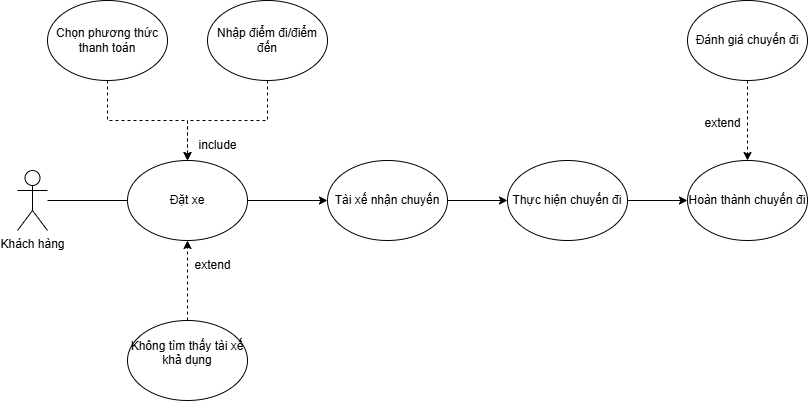

The diagram above was exported from draw.io. Its source (the exported page's mxGraphModel, read from the mxfile embedded in the PNG):
<mxGraphModel dx="1050" dy="557" grid="1" gridSize="10" guides="1" tooltips="1" connect="1" arrows="1" fold="1" page="1" pageScale="1" pageWidth="827" pageHeight="1169" math="0" shadow="0">
  <root>
    <mxCell id="0" />
    <mxCell id="1" parent="0" />
    <mxCell id="FTdl-kvi3OZNgTIfzCOr-4" value="" style="edgeStyle=orthogonalEdgeStyle;rounded=0;orthogonalLoop=1;jettySize=auto;html=1;endArrow=none;endFill=0;" edge="1" parent="1" source="FTdl-kvi3OZNgTIfzCOr-1" target="FTdl-kvi3OZNgTIfzCOr-3">
      <mxGeometry relative="1" as="geometry" />
    </mxCell>
    <mxCell id="FTdl-kvi3OZNgTIfzCOr-1" value="Khách hàng" style="shape=umlActor;verticalLabelPosition=bottom;verticalAlign=top;html=1;outlineConnect=0;" vertex="1" parent="1">
      <mxGeometry x="20" y="250" width="30" height="60" as="geometry" />
    </mxCell>
    <mxCell id="FTdl-kvi3OZNgTIfzCOr-13" value="" style="edgeStyle=orthogonalEdgeStyle;rounded=0;orthogonalLoop=1;jettySize=auto;html=1;" edge="1" parent="1" source="FTdl-kvi3OZNgTIfzCOr-3" target="FTdl-kvi3OZNgTIfzCOr-11">
      <mxGeometry relative="1" as="geometry" />
    </mxCell>
    <mxCell id="FTdl-kvi3OZNgTIfzCOr-3" value="Đặt xe" style="ellipse;whiteSpace=wrap;html=1;" vertex="1" parent="1">
      <mxGeometry x="130" y="240" width="120" height="80" as="geometry" />
    </mxCell>
    <mxCell id="FTdl-kvi3OZNgTIfzCOr-6" value="" style="edgeStyle=orthogonalEdgeStyle;rounded=0;orthogonalLoop=1;jettySize=auto;html=1;dashed=1;" edge="1" parent="1" source="FTdl-kvi3OZNgTIfzCOr-5" target="FTdl-kvi3OZNgTIfzCOr-3">
      <mxGeometry relative="1" as="geometry" />
    </mxCell>
    <mxCell id="FTdl-kvi3OZNgTIfzCOr-5" value="Nhập điểm đi/điểm đến" style="ellipse;whiteSpace=wrap;html=1;" vertex="1" parent="1">
      <mxGeometry x="210" y="80" width="120" height="80" as="geometry" />
    </mxCell>
    <mxCell id="FTdl-kvi3OZNgTIfzCOr-8" value="" style="edgeStyle=orthogonalEdgeStyle;rounded=0;orthogonalLoop=1;jettySize=auto;html=1;dashed=1;" edge="1" parent="1" source="FTdl-kvi3OZNgTIfzCOr-7" target="FTdl-kvi3OZNgTIfzCOr-3">
      <mxGeometry relative="1" as="geometry" />
    </mxCell>
    <mxCell id="FTdl-kvi3OZNgTIfzCOr-7" value="Chọn phương thức thanh toán" style="ellipse;whiteSpace=wrap;html=1;" vertex="1" parent="1">
      <mxGeometry x="50" y="80" width="120" height="80" as="geometry" />
    </mxCell>
    <mxCell id="FTdl-kvi3OZNgTIfzCOr-23" value="" style="edgeStyle=orthogonalEdgeStyle;rounded=0;orthogonalLoop=1;jettySize=auto;html=1;dashed=1;" edge="1" parent="1" source="FTdl-kvi3OZNgTIfzCOr-9" target="FTdl-kvi3OZNgTIfzCOr-16">
      <mxGeometry relative="1" as="geometry" />
    </mxCell>
    <mxCell id="FTdl-kvi3OZNgTIfzCOr-9" value="Đánh giá chuyến đi" style="ellipse;whiteSpace=wrap;html=1;" vertex="1" parent="1">
      <mxGeometry x="690" y="80" width="120" height="80" as="geometry" />
    </mxCell>
    <mxCell id="FTdl-kvi3OZNgTIfzCOr-18" value="" style="edgeStyle=orthogonalEdgeStyle;rounded=0;orthogonalLoop=1;jettySize=auto;html=1;dashed=1;" edge="1" parent="1" source="FTdl-kvi3OZNgTIfzCOr-10" target="FTdl-kvi3OZNgTIfzCOr-3">
      <mxGeometry relative="1" as="geometry" />
    </mxCell>
    <mxCell id="FTdl-kvi3OZNgTIfzCOr-10" value="&#10;Không tìm thấy tài xế khả dụng&#10;&#10;" style="ellipse;whiteSpace=wrap;html=1;" vertex="1" parent="1">
      <mxGeometry x="130" y="400" width="120" height="80" as="geometry" />
    </mxCell>
    <mxCell id="FTdl-kvi3OZNgTIfzCOr-14" value="" style="edgeStyle=orthogonalEdgeStyle;rounded=0;orthogonalLoop=1;jettySize=auto;html=1;" edge="1" parent="1" source="FTdl-kvi3OZNgTIfzCOr-11" target="FTdl-kvi3OZNgTIfzCOr-12">
      <mxGeometry relative="1" as="geometry" />
    </mxCell>
    <mxCell id="FTdl-kvi3OZNgTIfzCOr-11" value="Tài xế nhận chuyến" style="ellipse;whiteSpace=wrap;html=1;" vertex="1" parent="1">
      <mxGeometry x="330" y="240" width="120" height="80" as="geometry" />
    </mxCell>
    <mxCell id="FTdl-kvi3OZNgTIfzCOr-17" value="" style="edgeStyle=orthogonalEdgeStyle;rounded=0;orthogonalLoop=1;jettySize=auto;html=1;" edge="1" parent="1" source="FTdl-kvi3OZNgTIfzCOr-12" target="FTdl-kvi3OZNgTIfzCOr-16">
      <mxGeometry relative="1" as="geometry" />
    </mxCell>
    <mxCell id="FTdl-kvi3OZNgTIfzCOr-12" value="Thực hiện chuyến đi" style="ellipse;whiteSpace=wrap;html=1;" vertex="1" parent="1">
      <mxGeometry x="510" y="240" width="120" height="80" as="geometry" />
    </mxCell>
    <mxCell id="FTdl-kvi3OZNgTIfzCOr-16" value="Hoàn thành chuyến đi" style="ellipse;whiteSpace=wrap;html=1;" vertex="1" parent="1">
      <mxGeometry x="690" y="240" width="120" height="80" as="geometry" />
    </mxCell>
    <mxCell id="FTdl-kvi3OZNgTIfzCOr-21" value="include" style="text;html=1;align=center;verticalAlign=middle;resizable=0;points=[];autosize=1;strokeColor=none;fillColor=none;" vertex="1" parent="1">
      <mxGeometry x="190" y="210" width="60" height="30" as="geometry" />
    </mxCell>
    <mxCell id="FTdl-kvi3OZNgTIfzCOr-22" value="extend" style="text;html=1;align=center;verticalAlign=middle;resizable=0;points=[];autosize=1;strokeColor=none;fillColor=none;" vertex="1" parent="1">
      <mxGeometry x="185" y="330" width="60" height="30" as="geometry" />
    </mxCell>
    <mxCell id="FTdl-kvi3OZNgTIfzCOr-24" value="extend" style="text;html=1;align=center;verticalAlign=middle;resizable=0;points=[];autosize=1;strokeColor=none;fillColor=none;" vertex="1" parent="1">
      <mxGeometry x="695" y="188" width="60" height="30" as="geometry" />
    </mxCell>
  </root>
</mxGraphModel>